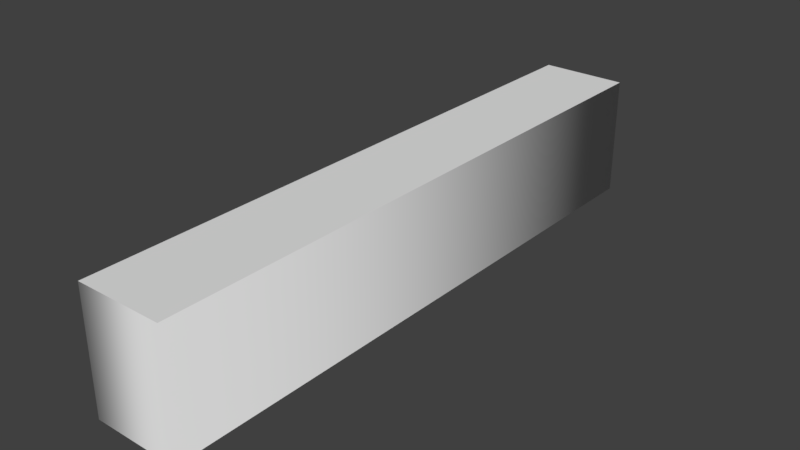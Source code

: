 # Source: 1.blend  (saved by Blender 2.79.0; exported with 4.5.12 LTS)
import bpy
from mathutils import Matrix  # noqa: F401  (used for matrix-valued properties, if any)

bpy.ops.wm.read_factory_settings(use_empty=True)
scene = bpy.context.scene
scene.name = 'Scene'

# ---- collections
col_collection_1 = bpy.data.collections.new('Collection 1'); scene.collection.children.link(col_collection_1)

# ---- world
world_world = bpy.data.worlds.new('World'); scene.world = world_world
world_world.color = (0.05088, 0.05088, 0.05088)
world_world.use_sun_shadow = False
world_world.sun_shadow_jitter_overblur = 0.0
world_world.cycles.sampling_method = 'MANUAL'

# ---- curves / text
txt_text = bpy.data.curves.new('Text', 'FONT')
txt_text.dimensions = '2D'
txt_text.body = '1'
txt_text.use_path_clamp = True
txt_text.bevel_resolution = 0
txt_text.extrude = 0.068

# ---- objects
ob_text = bpy.data.objects.new('Text', txt_text)

# ---- transforms, parenting, visibility, modifiers, constraints
ob_text.location = (-6.888, -3.583, 0.6348)
ob_text.lineart.crease_threshold = 0.0

# ---- collection membership
col_collection_1.objects.link(ob_text)

# ---- scene / render settings (as saved in the file)
scene.frame_start = 1; scene.frame_end = 250; scene.frame_set(1)
scene.render.engine = 'BLENDER_EEVEE_NEXT'
scene.render.resolution_percentage = 50
scene.render.dither_intensity = 0.0
scene.cycles.use_denoising = False
scene.cycles.samples = 128
scene.cycles.sampling_pattern = 'TABULATED_SOBOL'
scene.cycles.use_adaptive_sampling = False
scene.cycles.use_light_tree = False
scene.cycles.blur_glossy = 0.0
scene.cycles.sample_clamp_indirect = 0.0
scene.view_settings.view_transform = 'Standard'
bpy.context.view_layer.update()

# ---- added for rendering (the .blend has no active camera and no usable light): camera, sun
cam_auto = bpy.data.cameras.new('AutoCamera')
cam_auto.lens = 50.0
cam_auto.sensor_width = 36.0
cam_auto.clip_end = 1000.0
ob_auto_camera = bpy.data.objects.new('AutoCamera', cam_auto)
scene.collection.objects.link(ob_auto_camera)
ob_auto_camera.location = (-5.99916, -4.00734, 1.14484)
ob_auto_camera.rotation_euler = (1.09748, -7.21219e-08, 0.694738)
scene.camera = ob_auto_camera
light_auto_sun = bpy.data.lights.new('AutoSun', 'SUN')
light_auto_sun.energy = 3.0
light_auto_sun.angle = 0.0523599
ob_auto_sun = bpy.data.objects.new('AutoSun', light_auto_sun)
scene.collection.objects.link(ob_auto_sun)
ob_auto_sun.rotation_euler = (0.872665, 0.174533, 0.523599)
bpy.context.view_layer.update()
